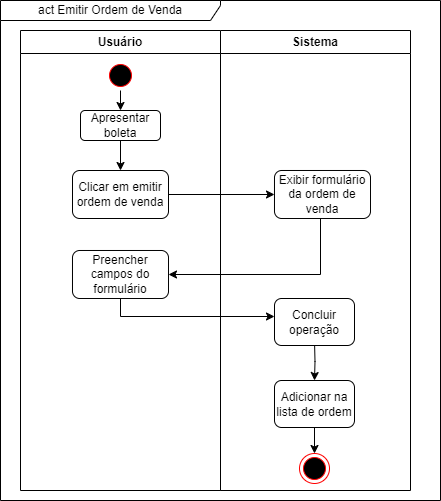

The diagram above was exported from draw.io. Its source (the exported page's mxGraphModel, read from the mxfile embedded in the PNG):
<mxGraphModel dx="880" dy="494" grid="1" gridSize="10" guides="1" tooltips="1" connect="1" arrows="1" fold="1" page="1" pageScale="1" pageWidth="827" pageHeight="1169" math="0" shadow="0">
  <root>
    <mxCell id="Kqz3Ql2INyO3kxbXT3ih-0" />
    <mxCell id="Kqz3Ql2INyO3kxbXT3ih-1" parent="Kqz3Ql2INyO3kxbXT3ih-0" />
    <mxCell id="Kqz3Ql2INyO3kxbXT3ih-2" value="Usuário" style="swimlane;whiteSpace=wrap;html=1;" vertex="1" parent="Kqz3Ql2INyO3kxbXT3ih-1">
      <mxGeometry x="120" y="40" width="200" height="460" as="geometry">
        <mxRectangle x="120" y="40" width="80" height="30" as="alternateBounds" />
      </mxGeometry>
    </mxCell>
    <mxCell id="Kqz3Ql2INyO3kxbXT3ih-3" style="edgeStyle=orthogonalEdgeStyle;rounded=0;orthogonalLoop=1;jettySize=auto;html=1;exitX=0.5;exitY=1;exitDx=0;exitDy=0;entryX=0.5;entryY=0;entryDx=0;entryDy=0;" edge="1" parent="Kqz3Ql2INyO3kxbXT3ih-2" source="Kqz3Ql2INyO3kxbXT3ih-4" target="Kqz3Ql2INyO3kxbXT3ih-6">
      <mxGeometry relative="1" as="geometry" />
    </mxCell>
    <mxCell id="Kqz3Ql2INyO3kxbXT3ih-4" value="" style="ellipse;html=1;shape=startState;fillColor=#000000;strokeColor=#ff0000;" vertex="1" parent="Kqz3Ql2INyO3kxbXT3ih-2">
      <mxGeometry x="85" y="30" width="30" height="30" as="geometry" />
    </mxCell>
    <mxCell id="Kqz3Ql2INyO3kxbXT3ih-5" style="edgeStyle=orthogonalEdgeStyle;rounded=0;orthogonalLoop=1;jettySize=auto;html=1;exitX=0.5;exitY=1;exitDx=0;exitDy=0;entryX=0.5;entryY=0;entryDx=0;entryDy=0;" edge="1" parent="Kqz3Ql2INyO3kxbXT3ih-2" source="Kqz3Ql2INyO3kxbXT3ih-6" target="Kqz3Ql2INyO3kxbXT3ih-7">
      <mxGeometry relative="1" as="geometry" />
    </mxCell>
    <mxCell id="Kqz3Ql2INyO3kxbXT3ih-6" value="Apresentar boleta" style="rounded=1;whiteSpace=wrap;html=1;" vertex="1" parent="Kqz3Ql2INyO3kxbXT3ih-2">
      <mxGeometry x="60" y="80" width="80" height="30" as="geometry" />
    </mxCell>
    <mxCell id="Kqz3Ql2INyO3kxbXT3ih-7" value="Clicar em emitir ordem de venda" style="rounded=1;whiteSpace=wrap;html=1;" vertex="1" parent="Kqz3Ql2INyO3kxbXT3ih-2">
      <mxGeometry x="52" y="140" width="96" height="48" as="geometry" />
    </mxCell>
    <mxCell id="Kqz3Ql2INyO3kxbXT3ih-8" value="Sistema" style="swimlane;whiteSpace=wrap;html=1;" vertex="1" parent="Kqz3Ql2INyO3kxbXT3ih-1">
      <mxGeometry x="320" y="40" width="190" height="460" as="geometry" />
    </mxCell>
    <mxCell id="Kqz3Ql2INyO3kxbXT3ih-13" value="" style="edgeStyle=orthogonalEdgeStyle;rounded=0;orthogonalLoop=1;jettySize=auto;html=1;" edge="1" parent="Kqz3Ql2INyO3kxbXT3ih-8" target="Kqz3Ql2INyO3kxbXT3ih-15">
      <mxGeometry relative="1" as="geometry">
        <mxPoint x="94" y="310" as="sourcePoint" />
      </mxGeometry>
    </mxCell>
    <mxCell id="Kqz3Ql2INyO3kxbXT3ih-15" value="Adicionar na lista de ordem" style="rounded=1;whiteSpace=wrap;html=1;" vertex="1" parent="Kqz3Ql2INyO3kxbXT3ih-8">
      <mxGeometry x="54" y="350" width="80" height="47" as="geometry" />
    </mxCell>
    <mxCell id="Kqz3Ql2INyO3kxbXT3ih-20" value="act Emitir Ordem de Venda" style="shape=umlFrame;whiteSpace=wrap;html=1;pointerEvents=0;width=220;height=20;" vertex="1" parent="Kqz3Ql2INyO3kxbXT3ih-1">
      <mxGeometry x="100" y="10" width="440" height="500" as="geometry" />
    </mxCell>
    <mxCell id="Kqz3Ql2INyO3kxbXT3ih-21" style="edgeStyle=orthogonalEdgeStyle;rounded=0;orthogonalLoop=1;jettySize=auto;html=1;entryX=0;entryY=0.5;entryDx=0;entryDy=0;exitX=0.5;exitY=1;exitDx=0;exitDy=0;" edge="1" parent="Kqz3Ql2INyO3kxbXT3ih-1" source="Kqz3Ql2INyO3kxbXT3ih-22">
      <mxGeometry relative="1" as="geometry">
        <mxPoint x="220" y="290" as="sourcePoint" />
        <mxPoint x="374" y="326" as="targetPoint" />
        <Array as="points">
          <mxPoint x="220" y="326" />
        </Array>
      </mxGeometry>
    </mxCell>
    <mxCell id="Kqz3Ql2INyO3kxbXT3ih-22" value="Preencher campos do formulário" style="rounded=1;whiteSpace=wrap;html=1;" vertex="1" parent="Kqz3Ql2INyO3kxbXT3ih-1">
      <mxGeometry x="172" y="260" width="96" height="48" as="geometry" />
    </mxCell>
    <mxCell id="Kqz3Ql2INyO3kxbXT3ih-25" value="" style="ellipse;html=1;shape=endState;fillColor=#000000;strokeColor=#ff0000;" vertex="1" parent="Kqz3Ql2INyO3kxbXT3ih-1">
      <mxGeometry x="399" y="463" width="30" height="30" as="geometry" />
    </mxCell>
    <mxCell id="Kqz3Ql2INyO3kxbXT3ih-26" style="edgeStyle=orthogonalEdgeStyle;rounded=0;orthogonalLoop=1;jettySize=auto;html=1;entryX=0.5;entryY=0;entryDx=0;entryDy=0;" edge="1" parent="Kqz3Ql2INyO3kxbXT3ih-1" source="Kqz3Ql2INyO3kxbXT3ih-15" target="Kqz3Ql2INyO3kxbXT3ih-25">
      <mxGeometry relative="1" as="geometry" />
    </mxCell>
    <mxCell id="Kqz3Ql2INyO3kxbXT3ih-27" style="edgeStyle=orthogonalEdgeStyle;rounded=0;orthogonalLoop=1;jettySize=auto;html=1;entryX=1;entryY=0.5;entryDx=0;entryDy=0;" edge="1" parent="Kqz3Ql2INyO3kxbXT3ih-1" source="Kqz3Ql2INyO3kxbXT3ih-28" target="Kqz3Ql2INyO3kxbXT3ih-22">
      <mxGeometry relative="1" as="geometry">
        <Array as="points">
          <mxPoint x="420" y="284" />
        </Array>
      </mxGeometry>
    </mxCell>
    <mxCell id="Kqz3Ql2INyO3kxbXT3ih-28" value="Exibir formulário da ordem de venda" style="rounded=1;whiteSpace=wrap;html=1;" vertex="1" parent="Kqz3Ql2INyO3kxbXT3ih-1">
      <mxGeometry x="374" y="180" width="96" height="48" as="geometry" />
    </mxCell>
    <mxCell id="Kqz3Ql2INyO3kxbXT3ih-29" style="edgeStyle=orthogonalEdgeStyle;rounded=0;orthogonalLoop=1;jettySize=auto;html=1;exitX=1;exitY=0.5;exitDx=0;exitDy=0;entryX=0;entryY=0.5;entryDx=0;entryDy=0;" edge="1" parent="Kqz3Ql2INyO3kxbXT3ih-1" source="Kqz3Ql2INyO3kxbXT3ih-7" target="Kqz3Ql2INyO3kxbXT3ih-28">
      <mxGeometry relative="1" as="geometry" />
    </mxCell>
    <mxCell id="Kqz3Ql2INyO3kxbXT3ih-31" value="Concluir operação" style="rounded=1;whiteSpace=wrap;html=1;" vertex="1" parent="Kqz3Ql2INyO3kxbXT3ih-1">
      <mxGeometry x="374" y="308" width="80" height="47" as="geometry" />
    </mxCell>
  </root>
</mxGraphModel>